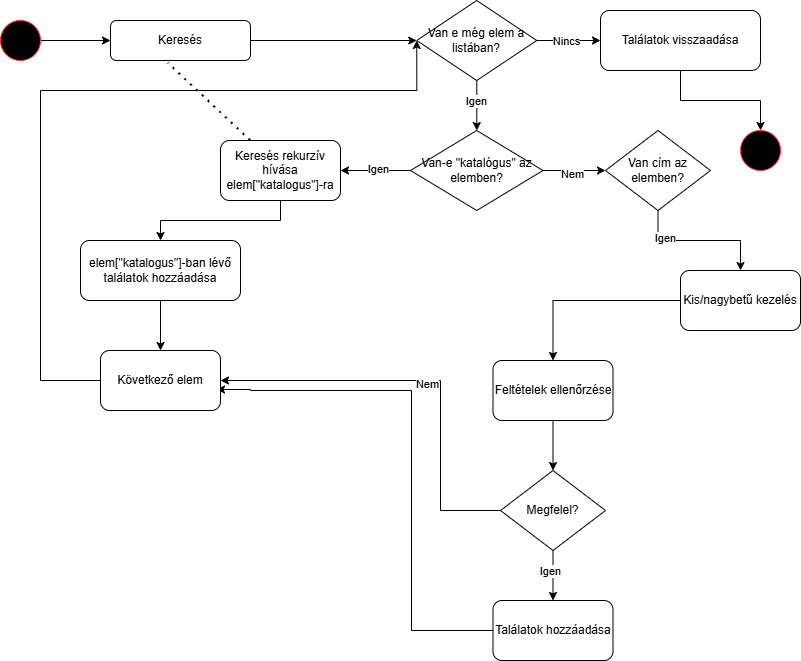

The diagram above was exported from draw.io. Its source (the exported page's mxGraphModel, read from the mxfile embedded in the PNG):
<mxGraphModel dx="1426" dy="863" grid="1" gridSize="10" guides="1" tooltips="1" connect="1" arrows="1" fold="1" page="1" pageScale="1" pageWidth="827" pageHeight="1169" math="0" shadow="0">
  <root>
    <mxCell id="0" />
    <mxCell id="1" parent="0" />
    <mxCell id="d3YXFKfwupSAdBNM2k2F-1" edge="1" parent="1" source="m3M9dN9ISt_U2wg56FMn-1" style="edgeStyle=orthogonalEdgeStyle;rounded=0;orthogonalLoop=1;jettySize=auto;html=1;" target="m3M9dN9ISt_U2wg56FMn-3" value="">
      <mxGeometry relative="1" as="geometry" />
    </mxCell>
    <mxCell id="m3M9dN9ISt_U2wg56FMn-1" parent="1" style="ellipse;whiteSpace=wrap;html=1;aspect=fixed;strokeColor=#FF3333;fillColor=#000000;" value="" vertex="1">
      <mxGeometry height="40" width="40" x="20" y="70" as="geometry" />
    </mxCell>
    <mxCell id="7sV1QlN9N-K5pfrHMRtM-21" edge="1" parent="1" source="m3M9dN9ISt_U2wg56FMn-3" style="edgeStyle=orthogonalEdgeStyle;rounded=0;orthogonalLoop=1;jettySize=auto;html=1;" target="7sV1QlN9N-K5pfrHMRtM-15" value="">
      <mxGeometry relative="1" as="geometry" />
    </mxCell>
    <mxCell id="m3M9dN9ISt_U2wg56FMn-3" parent="1" style="rounded=1;whiteSpace=wrap;html=1;" value="Keresés" vertex="1">
      <mxGeometry height="40" width="140" x="130" y="70" as="geometry" />
    </mxCell>
    <mxCell id="m3M9dN9ISt_U2wg56FMn-4" parent="1" style="rhombus;whiteSpace=wrap;html=1;" value="Van-e &quot;katalógus&quot; az elemben?" vertex="1">
      <mxGeometry height="80" width="132.5" x="430" y="180" as="geometry" />
    </mxCell>
    <mxCell id="d3YXFKfwupSAdBNM2k2F-4" edge="1" parent="1" source="m3M9dN9ISt_U2wg56FMn-7" style="edgeStyle=orthogonalEdgeStyle;rounded=0;orthogonalLoop=1;jettySize=auto;html=1;" target="d3YXFKfwupSAdBNM2k2F-3" value="">
      <mxGeometry relative="1" as="geometry" />
    </mxCell>
    <mxCell id="m3M9dN9ISt_U2wg56FMn-7" parent="1" style="rounded=1;whiteSpace=wrap;html=1;" value="Keresés rekurzív hívása elem[&quot;katalogus&quot;]-ra" vertex="1">
      <mxGeometry height="60" width="120" x="240" y="190" as="geometry" />
    </mxCell>
    <mxCell id="7sV1QlN9N-K5pfrHMRtM-8" edge="1" parent="1" source="m3M9dN9ISt_U2wg56FMn-10" style="edgeStyle=orthogonalEdgeStyle;rounded=0;orthogonalLoop=1;jettySize=auto;html=1;entryX=0.5;entryY=0;entryDx=0;entryDy=0;" target="m3M9dN9ISt_U2wg56FMn-53">
      <mxGeometry relative="1" as="geometry" />
    </mxCell>
    <mxCell id="7sV1QlN9N-K5pfrHMRtM-9" connectable="0" parent="7sV1QlN9N-K5pfrHMRtM-8" style="edgeLabel;html=1;align=center;verticalAlign=middle;resizable=0;points=[];" value="Igen" vertex="1">
      <mxGeometry relative="1" x="-0.4824" y="3" as="geometry">
        <mxPoint as="offset" />
      </mxGeometry>
    </mxCell>
    <mxCell id="m3M9dN9ISt_U2wg56FMn-10" parent="1" style="rhombus;whiteSpace=wrap;html=1;" value="Van cím az elemben?" vertex="1">
      <mxGeometry height="80" width="105" x="625" y="180" as="geometry" />
    </mxCell>
    <mxCell id="m3M9dN9ISt_U2wg56FMn-12" edge="1" parent="1" source="m3M9dN9ISt_U2wg56FMn-4" style="endArrow=classic;html=1;rounded=0;exitX=0;exitY=0.5;exitDx=0;exitDy=0;entryX=1;entryY=0.5;entryDx=0;entryDy=0;" target="m3M9dN9ISt_U2wg56FMn-7" value="">
      <mxGeometry height="50" relative="1" width="50" as="geometry">
        <mxPoint x="380" y="270" as="sourcePoint" />
        <mxPoint x="430" y="220" as="targetPoint" />
      </mxGeometry>
    </mxCell>
    <mxCell id="m3M9dN9ISt_U2wg56FMn-13" connectable="0" parent="m3M9dN9ISt_U2wg56FMn-12" style="edgeLabel;html=1;align=center;verticalAlign=middle;resizable=0;points=[];" value="Igen" vertex="1">
      <mxGeometry relative="1" x="-0.0462" y="-2" as="geometry">
        <mxPoint as="offset" />
      </mxGeometry>
    </mxCell>
    <mxCell id="m3M9dN9ISt_U2wg56FMn-14" edge="1" parent="1" source="m3M9dN9ISt_U2wg56FMn-4" style="endArrow=classic;html=1;rounded=0;exitX=1;exitY=0.5;exitDx=0;exitDy=0;entryX=0;entryY=0.5;entryDx=0;entryDy=0;" target="m3M9dN9ISt_U2wg56FMn-10" value="">
      <mxGeometry height="50" relative="1" width="50" as="geometry">
        <mxPoint x="380" y="270" as="sourcePoint" />
        <mxPoint x="430" y="220" as="targetPoint" />
      </mxGeometry>
    </mxCell>
    <mxCell id="m3M9dN9ISt_U2wg56FMn-15" connectable="0" parent="m3M9dN9ISt_U2wg56FMn-14" style="edgeLabel;html=1;align=center;verticalAlign=middle;resizable=0;points=[];" value="Nem" vertex="1">
      <mxGeometry relative="1" x="-0.0857" y="-3" as="geometry">
        <mxPoint as="offset" />
      </mxGeometry>
    </mxCell>
    <mxCell id="7sV1QlN9N-K5pfrHMRtM-18" edge="1" parent="1" source="m3M9dN9ISt_U2wg56FMn-16" style="edgeStyle=orthogonalEdgeStyle;rounded=0;orthogonalLoop=1;jettySize=auto;html=1;entryX=0.5;entryY=0;entryDx=0;entryDy=0;" target="m3M9dN9ISt_U2wg56FMn-47">
      <mxGeometry relative="1" as="geometry" />
    </mxCell>
    <mxCell id="m3M9dN9ISt_U2wg56FMn-16" parent="1" style="rounded=1;whiteSpace=wrap;html=1;" value="&lt;span class=&quot;BZ_Pyq_fadeIn&quot;&gt;Találatok &lt;/span&gt;&lt;span class=&quot;BZ_Pyq_fadeIn&quot;&gt;visszaadása&lt;/span&gt;" vertex="1">
      <mxGeometry height="60" width="160" x="620" y="60" as="geometry" />
    </mxCell>
    <mxCell id="m3M9dN9ISt_U2wg56FMn-40" edge="1" parent="1" source="m3M9dN9ISt_U2wg56FMn-27" style="edgeStyle=orthogonalEdgeStyle;rounded=0;orthogonalLoop=1;jettySize=auto;html=1;" target="m3M9dN9ISt_U2wg56FMn-39" value="">
      <mxGeometry relative="1" as="geometry" />
    </mxCell>
    <mxCell id="m3M9dN9ISt_U2wg56FMn-27" parent="1" style="rounded=1;whiteSpace=wrap;html=1;" value="Feltételek ellenőrzése" vertex="1">
      <mxGeometry height="60" width="120" x="512.5" y="410" as="geometry" />
    </mxCell>
    <mxCell id="m3M9dN9ISt_U2wg56FMn-43" edge="1" parent="1" source="m3M9dN9ISt_U2wg56FMn-39" style="edgeStyle=orthogonalEdgeStyle;rounded=0;orthogonalLoop=1;jettySize=auto;html=1;" target="m3M9dN9ISt_U2wg56FMn-41" value="">
      <mxGeometry relative="1" as="geometry" />
    </mxCell>
    <mxCell id="m3M9dN9ISt_U2wg56FMn-45" connectable="0" parent="m3M9dN9ISt_U2wg56FMn-43" style="edgeLabel;html=1;align=center;verticalAlign=middle;resizable=0;points=[];" value="Igen" vertex="1">
      <mxGeometry relative="1" x="0.1576" y="-3" as="geometry">
        <mxPoint y="-9" as="offset" />
      </mxGeometry>
    </mxCell>
    <mxCell id="m3M9dN9ISt_U2wg56FMn-44" edge="1" parent="1" source="m3M9dN9ISt_U2wg56FMn-39" style="edgeStyle=orthogonalEdgeStyle;rounded=0;orthogonalLoop=1;jettySize=auto;html=1;" target="m3M9dN9ISt_U2wg56FMn-42" value="">
      <mxGeometry relative="1" as="geometry">
        <Array as="points">
          <mxPoint x="460" y="560" />
        </Array>
      </mxGeometry>
    </mxCell>
    <mxCell id="m3M9dN9ISt_U2wg56FMn-46" connectable="0" parent="m3M9dN9ISt_U2wg56FMn-44" style="edgeLabel;html=1;align=center;verticalAlign=middle;resizable=0;points=[];" value="Nem" vertex="1">
      <mxGeometry relative="1" x="-0.0063" y="3" as="geometry">
        <mxPoint as="offset" />
      </mxGeometry>
    </mxCell>
    <mxCell id="m3M9dN9ISt_U2wg56FMn-39" parent="1" style="rhombus;whiteSpace=wrap;html=1;" value="Megfelel?" vertex="1">
      <mxGeometry height="80" width="105" x="520" y="520" as="geometry" />
    </mxCell>
    <mxCell id="7sV1QlN9N-K5pfrHMRtM-13" edge="1" parent="1" source="m3M9dN9ISt_U2wg56FMn-41" style="edgeStyle=orthogonalEdgeStyle;rounded=0;orthogonalLoop=1;jettySize=auto;html=1;exitX=0;exitY=0.5;exitDx=0;exitDy=0;entryX=0.967;entryY=0.65;entryDx=0;entryDy=0;entryPerimeter=0;" target="m3M9dN9ISt_U2wg56FMn-42">
      <mxGeometry relative="1" as="geometry">
        <Array as="points">
          <mxPoint x="431" y="680" />
          <mxPoint x="431" y="440" />
          <mxPoint x="270" y="440" />
          <mxPoint x="270" y="439" />
        </Array>
        <mxPoint x="270" y="460" as="targetPoint" />
      </mxGeometry>
    </mxCell>
    <mxCell id="m3M9dN9ISt_U2wg56FMn-41" parent="1" style="rounded=1;whiteSpace=wrap;html=1;" value="&lt;span class=&quot;BZ_Pyq_fadeIn&quot;&gt;Találatok &lt;/span&gt;&lt;span class=&quot;BZ_Pyq_fadeIn&quot;&gt;hozzáadása&lt;/span&gt;" vertex="1">
      <mxGeometry height="60" width="120" x="512.5" y="650" as="geometry" />
    </mxCell>
    <mxCell id="d3YXFKfwupSAdBNM2k2F-8" edge="1" parent="1" source="m3M9dN9ISt_U2wg56FMn-42" style="edgeStyle=orthogonalEdgeStyle;rounded=0;orthogonalLoop=1;jettySize=auto;html=1;entryX=0;entryY=0.5;entryDx=0;entryDy=0;" target="7sV1QlN9N-K5pfrHMRtM-15">
      <mxGeometry relative="1" as="geometry">
        <Array as="points">
          <mxPoint x="60" y="430" />
          <mxPoint x="60" y="140" />
          <mxPoint x="436" y="140" />
        </Array>
      </mxGeometry>
    </mxCell>
    <mxCell id="m3M9dN9ISt_U2wg56FMn-42" parent="1" style="rounded=1;whiteSpace=wrap;html=1;" value="Következő elem" vertex="1">
      <mxGeometry height="60" width="120" x="120" y="400" as="geometry" />
    </mxCell>
    <mxCell id="m3M9dN9ISt_U2wg56FMn-47" parent="1" style="ellipse;whiteSpace=wrap;html=1;aspect=fixed;strokeColor=#FF3333;fillColor=#000000;" value="" vertex="1">
      <mxGeometry height="40" width="40" x="760" y="180" as="geometry" />
    </mxCell>
    <mxCell id="m3M9dN9ISt_U2wg56FMn-55" edge="1" parent="1" source="m3M9dN9ISt_U2wg56FMn-53" style="edgeStyle=orthogonalEdgeStyle;rounded=0;orthogonalLoop=1;jettySize=auto;html=1;" target="m3M9dN9ISt_U2wg56FMn-27" value="">
      <mxGeometry relative="1" as="geometry" />
    </mxCell>
    <mxCell id="m3M9dN9ISt_U2wg56FMn-53" parent="1" style="rounded=1;whiteSpace=wrap;html=1;" value="Kis/nagybetű kezelés" vertex="1">
      <mxGeometry height="60" width="120" x="700" y="320" as="geometry" />
    </mxCell>
    <mxCell id="7sV1QlN9N-K5pfrHMRtM-16" edge="1" parent="1" source="7sV1QlN9N-K5pfrHMRtM-15" style="edgeStyle=orthogonalEdgeStyle;rounded=0;orthogonalLoop=1;jettySize=auto;html=1;" target="m3M9dN9ISt_U2wg56FMn-4" value="">
      <mxGeometry relative="1" as="geometry" />
    </mxCell>
    <mxCell id="7sV1QlN9N-K5pfrHMRtM-17" connectable="0" parent="7sV1QlN9N-K5pfrHMRtM-16" style="edgeLabel;html=1;align=center;verticalAlign=middle;resizable=0;points=[];" value="Igen" vertex="1">
      <mxGeometry relative="1" x="-0.1597" y="-1" as="geometry">
        <mxPoint as="offset" />
      </mxGeometry>
    </mxCell>
    <mxCell id="7sV1QlN9N-K5pfrHMRtM-19" edge="1" parent="1" source="7sV1QlN9N-K5pfrHMRtM-15" style="edgeStyle=orthogonalEdgeStyle;rounded=0;orthogonalLoop=1;jettySize=auto;html=1;exitX=1;exitY=0.5;exitDx=0;exitDy=0;entryX=0;entryY=0.5;entryDx=0;entryDy=0;" target="m3M9dN9ISt_U2wg56FMn-16">
      <mxGeometry relative="1" as="geometry" />
    </mxCell>
    <mxCell id="7sV1QlN9N-K5pfrHMRtM-20" connectable="0" parent="7sV1QlN9N-K5pfrHMRtM-19" style="edgeLabel;html=1;align=center;verticalAlign=middle;resizable=0;points=[];" value="Nincs" vertex="1">
      <mxGeometry relative="1" x="-0.0909" as="geometry">
        <mxPoint as="offset" />
      </mxGeometry>
    </mxCell>
    <mxCell id="7sV1QlN9N-K5pfrHMRtM-15" parent="1" style="rhombus;whiteSpace=wrap;html=1;" value="Van e még elem a listában?" vertex="1">
      <mxGeometry height="80" width="120" x="436.25" y="50" as="geometry" />
    </mxCell>
    <mxCell id="d3YXFKfwupSAdBNM2k2F-7" edge="1" parent="1" source="d3YXFKfwupSAdBNM2k2F-3" style="edgeStyle=orthogonalEdgeStyle;rounded=0;orthogonalLoop=1;jettySize=auto;html=1;" target="m3M9dN9ISt_U2wg56FMn-42" value="">
      <mxGeometry relative="1" as="geometry" />
    </mxCell>
    <mxCell id="d3YXFKfwupSAdBNM2k2F-3" parent="1" style="rounded=1;whiteSpace=wrap;html=1;" value="&lt;span class=&quot;BZ_Pyq_fadeIn&quot;&gt;elem[&quot;katalogus&quot;]-ban lévő találatok hozzá&lt;/span&gt;&lt;span class=&quot;BZ_Pyq_fadeIn&quot;&gt;adása&lt;/span&gt;" vertex="1">
      <mxGeometry height="60" width="160" x="100" y="290" as="geometry" />
    </mxCell>
    <mxCell id="d3YXFKfwupSAdBNM2k2F-9" edge="1" parent="1" source="m3M9dN9ISt_U2wg56FMn-7" style="endArrow=none;dashed=1;html=1;dashPattern=1 3;strokeWidth=2;rounded=0;exitX=0.25;exitY=0;exitDx=0;exitDy=0;entryX=0.414;entryY=1.075;entryDx=0;entryDy=0;entryPerimeter=0;" target="m3M9dN9ISt_U2wg56FMn-3" value="">
      <mxGeometry height="50" relative="1" width="50" as="geometry">
        <mxPoint x="390" y="370" as="sourcePoint" />
        <mxPoint x="190" y="120" as="targetPoint" />
      </mxGeometry>
    </mxCell>
  </root>
</mxGraphModel>